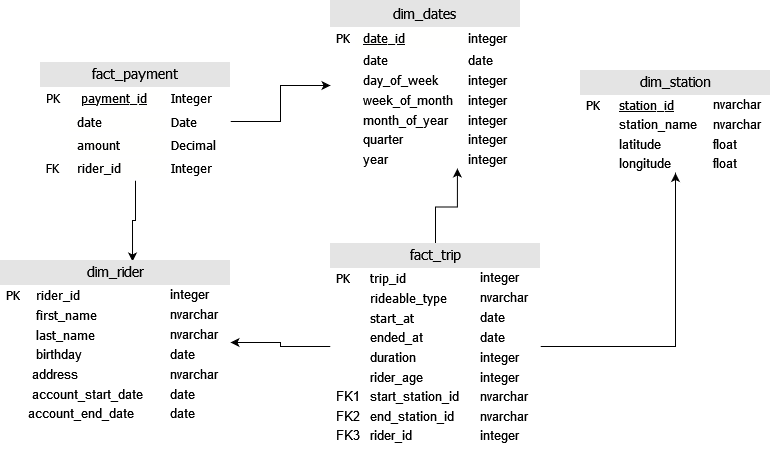

The diagram above was exported from draw.io. Its source (the exported page's mxGraphModel, read from the mxfile embedded in the PNG):
<mxGraphModel dx="1036" dy="552" grid="1" gridSize="10" guides="1" tooltips="1" connect="1" arrows="1" fold="1" page="1" pageScale="1" pageWidth="1400" pageHeight="850" math="0" shadow="0">
  <root>
    <mxCell id="0" />
    <mxCell id="1" parent="0" />
    <mxCell id="KV6dXGHbF2ebOEpSSmE1-11" style="edgeStyle=orthogonalEdgeStyle;rounded=0;orthogonalLoop=1;jettySize=auto;html=1;entryX=0.574;entryY=0.006;entryDx=0;entryDy=0;entryPerimeter=0;" edge="1" parent="1" source="KV6dXGHbF2ebOEpSSmE1-1" target="KV6dXGHbF2ebOEpSSmE1-5">
      <mxGeometry relative="1" as="geometry" />
    </mxCell>
    <mxCell id="KV6dXGHbF2ebOEpSSmE1-12" style="edgeStyle=orthogonalEdgeStyle;rounded=0;orthogonalLoop=1;jettySize=auto;html=1;" edge="1" parent="1" source="KV6dXGHbF2ebOEpSSmE1-1" target="KV6dXGHbF2ebOEpSSmE1-2">
      <mxGeometry relative="1" as="geometry" />
    </mxCell>
    <mxCell id="KV6dXGHbF2ebOEpSSmE1-1" value="&lt;div style=&quot;box-sizing: border-box; width: 100%; background: rgb(228, 228, 228); padding: 2px; line-height: 160%;&quot; align=&quot;center&quot;&gt;&lt;font style=&quot;font-size: 14px;&quot; face=&quot;Tahoma&quot;&gt;fact_payment&lt;/font&gt;&lt;/div&gt;&lt;table style=&quot;width:100%;font-size:1em;&quot; cellspacing=&quot;0&quot; cellpadding=&quot;2&quot;&gt;&lt;tbody&gt;&lt;tr&gt;&lt;td&gt;&lt;font face=&quot;Tahoma&quot;&gt;&amp;nbsp;PK&lt;/font&gt;&lt;/td&gt;&lt;td&gt;&lt;div style=&quot;color: rgb(0, 0, 0); background-color: rgb(255, 255, 254); font-weight: normal; font-size: 14px; line-height: 19px;&quot;&gt;&lt;div&gt;&lt;font size=&quot;1&quot; face=&quot;Tahoma&quot;&gt;&lt;span style=&quot;font-size: 13px;&quot;&gt;&amp;nbsp;&amp;nbsp; &lt;u&gt;payment_id&lt;/u&gt;&lt;/span&gt;&lt;/font&gt;&lt;/div&gt;&lt;/div&gt;&lt;/td&gt;&lt;td style=&quot;font-size: 13px;&quot;&gt;&lt;font style=&quot;font-size: 13px;&quot; face=&quot;Tahoma&quot;&gt;Integer&lt;br&gt;&lt;/font&gt;&lt;/td&gt;&lt;/tr&gt;&lt;tr&gt;&lt;td&gt;&lt;font face=&quot;Tahoma&quot;&gt;&lt;br&gt;&lt;/font&gt;&lt;/td&gt;&lt;td&gt;&lt;div style=&quot;color: rgb(0, 0, 0); background-color: rgb(255, 255, 254); font-weight: normal; font-size: 14px; line-height: 19px;&quot;&gt;&lt;div&gt;&lt;font style=&quot;font-size: 13px;&quot; face=&quot;Tahoma&quot;&gt;&amp;nbsp; date&lt;/font&gt;&lt;/div&gt;&lt;/div&gt;&lt;/td&gt;&lt;td style=&quot;font-size: 13px;&quot;&gt;&lt;font style=&quot;font-size: 13px;&quot; face=&quot;Tahoma&quot;&gt;Date&lt;br&gt;&lt;/font&gt;&lt;/td&gt;&lt;/tr&gt;&lt;tr&gt;&lt;td&gt;&lt;font face=&quot;Tahoma&quot;&gt;&lt;br&gt;&lt;/font&gt;&lt;/td&gt;&lt;td&gt;&lt;div style=&quot;color: rgb(0, 0, 0); background-color: rgb(255, 255, 254); font-weight: normal; font-size: 14px; line-height: 19px;&quot;&gt;&lt;div&gt;&lt;font style=&quot;font-size: 13px;&quot; face=&quot;Tahoma&quot;&gt;&amp;nbsp; amount&lt;/font&gt;&lt;/div&gt;&lt;/div&gt;&lt;/td&gt;&lt;td style=&quot;font-size: 13px;&quot;&gt;&lt;font style=&quot;font-size: 13px;&quot; face=&quot;Tahoma&quot;&gt;Decimal&lt;br&gt;&lt;/font&gt;&lt;/td&gt;&lt;/tr&gt;&lt;tr&gt;&lt;td&gt;&lt;font face=&quot;Tahoma&quot;&gt;&amp;nbsp;FK&lt;br&gt;&lt;/font&gt;&lt;/td&gt;&lt;td&gt;&lt;div style=&quot;color: rgb(0, 0, 0); background-color: rgb(255, 255, 254); font-weight: normal; font-size: 14px; line-height: 19px;&quot;&gt;&lt;div&gt;&lt;font style=&quot;font-size: 13px;&quot; face=&quot;Tahoma&quot;&gt;&amp;nbsp; rider_id&lt;/font&gt;&lt;/div&gt;&lt;/div&gt;&lt;/td&gt;&lt;td&gt;&lt;font style=&quot;font-size: 13px;&quot; face=&quot;Tahoma&quot;&gt;Integer&lt;/font&gt;&lt;/td&gt;&lt;/tr&gt;&lt;/tbody&gt;&lt;/table&gt;" style="verticalAlign=top;align=left;overflow=fill;html=1;whiteSpace=wrap;fillColor=default;gradientColor=none;strokeColor=none;" vertex="1" parent="1">
      <mxGeometry x="170" y="192" width="190" height="118" as="geometry" />
    </mxCell>
    <mxCell id="KV6dXGHbF2ebOEpSSmE1-2" value="&lt;div style=&quot;box-sizing: border-box; width: 100%; background: rgb(228, 228, 228); padding: 2px; font-size: 14px; line-height: 160%;&quot; align=&quot;center&quot;&gt;&lt;font face=&quot;Tahoma&quot;&gt;dim_dates&lt;br&gt;&lt;/font&gt;&lt;/div&gt;&lt;table style=&quot;width:100%;font-size:1em;&quot; cellspacing=&quot;0&quot; cellpadding=&quot;2&quot;&gt;&lt;tbody&gt;&lt;tr style=&quot;font-size: 13px;&quot;&gt;&lt;td&gt;&lt;font face=&quot;Tahoma&quot;&gt;&amp;nbsp;PK&lt;/font&gt;&lt;/td&gt;&lt;td&gt;&lt;div style=&quot;color: rgb(0, 0, 0); background-color: rgb(255, 255, 254); font-family: Consolas, &amp;quot;Courier New&amp;quot;, monospace; font-weight: normal; font-size: 13px; line-height: 19px;&quot;&gt;&lt;div&gt;&lt;font face=&quot;Tahoma&quot;&gt;&amp;nbsp; &lt;u&gt;date_id&lt;/u&gt;&lt;/font&gt;&lt;br&gt;&lt;/div&gt;&lt;/div&gt;&lt;/td&gt;&lt;td&gt;&amp;nbsp;integer&amp;nbsp; &lt;br&gt;&lt;/td&gt;&lt;/tr&gt;&lt;tr style=&quot;font-size: 13px;&quot;&gt;&lt;td&gt;&lt;font face=&quot;Tahoma&quot;&gt;&amp;nbsp;&lt;/font&gt;&lt;/td&gt;&lt;td style=&quot;font-size: 13px;&quot;&gt;&lt;font style=&quot;font-size: 13px;&quot; face=&quot;Tahoma&quot;&gt;&amp;nbsp; date&lt;br&gt;&lt;/font&gt;&lt;/td&gt;&lt;td&gt;&amp;nbsp;date&lt;br&gt;&lt;/td&gt;&lt;/tr&gt;&lt;tr style=&quot;font-size: 13px;&quot;&gt;&lt;td&gt;&lt;br&gt;&lt;/td&gt;&lt;td&gt;&lt;font face=&quot;Tahoma&quot;&gt;&amp;nbsp; &lt;font style=&quot;font-size: 13px;&quot;&gt;day_of_week&lt;/font&gt;&lt;/font&gt;&lt;/td&gt;&lt;td&gt;&amp;nbsp;integer&amp;nbsp; &lt;br&gt;&lt;/td&gt;&lt;/tr&gt;&lt;tr style=&quot;font-size: 13px;&quot;&gt;&lt;td&gt;&lt;br&gt;&lt;/td&gt;&lt;td&gt;&amp;nbsp; week_of_month&lt;br&gt;&lt;/td&gt;&lt;td&gt;&amp;nbsp;integer&amp;nbsp; &lt;br&gt;&lt;/td&gt;&lt;/tr&gt;&lt;tr style=&quot;font-size: 13px;&quot;&gt;&lt;td&gt;&lt;br&gt;&lt;/td&gt;&lt;td&gt;&amp;nbsp; month_of_year&lt;br&gt;&lt;/td&gt;&lt;td&gt;&amp;nbsp;integer&amp;nbsp; &lt;br&gt;&lt;/td&gt;&lt;/tr&gt;&lt;tr style=&quot;font-size: 13px;&quot;&gt;&lt;td&gt;&lt;br&gt;&lt;/td&gt;&lt;td&gt;&amp;nbsp; quarter&lt;br&gt;&lt;/td&gt;&lt;td&gt;&amp;nbsp;integer&amp;nbsp; &lt;br&gt;&lt;/td&gt;&lt;/tr&gt;&lt;tr style=&quot;font-size: 13px;&quot;&gt;&lt;td&gt;&lt;br&gt;&lt;/td&gt;&lt;td style=&quot;font-size: 13px;&quot;&gt;&amp;nbsp; year&lt;br&gt;&lt;/td&gt;&lt;td&gt;&amp;nbsp;integer&amp;nbsp;&amp;nbsp; &lt;br&gt;&lt;/td&gt;&lt;/tr&gt;&lt;/tbody&gt;&lt;/table&gt;" style="verticalAlign=top;align=left;overflow=fill;html=1;whiteSpace=wrap;strokeColor=none;" vertex="1" parent="1">
      <mxGeometry x="460" y="130" width="190" height="170" as="geometry" />
    </mxCell>
    <mxCell id="KV6dXGHbF2ebOEpSSmE1-3" value="&lt;div style=&quot;box-sizing: border-box; width: 100%; background: rgb(228, 228, 228); padding: 2px; line-height: 160%;&quot; align=&quot;center&quot;&gt;&lt;font style=&quot;font-size: 14px;&quot; face=&quot;Tahoma&quot;&gt;dim_station&lt;/font&gt;&lt;/div&gt;&lt;table style=&quot;width:100%;font-size:1em;&quot; cellspacing=&quot;0&quot; cellpadding=&quot;2&quot;&gt;&lt;tbody&gt;&lt;tr style=&quot;font-size: 13px;&quot;&gt;&lt;td&gt;&lt;font face=&quot;Tahoma&quot;&gt;&amp;nbsp;PK&lt;/font&gt;&lt;/td&gt;&lt;td&gt;&lt;font style=&quot;font-size: 13px;&quot; face=&quot;Tahoma&quot;&gt;&amp;nbsp;&amp;nbsp; &lt;u&gt;station_id &lt;/u&gt;&lt;/font&gt;&lt;br&gt;&lt;/td&gt;&lt;td&gt;nvarchar&lt;br&gt;&lt;/td&gt;&lt;/tr&gt;&lt;tr style=&quot;font-size: 13px;&quot;&gt;&lt;td&gt;&lt;br&gt;&lt;/td&gt;&lt;td&gt;&amp;nbsp;&amp;nbsp; &lt;font style=&quot;font-size: 13px;&quot;&gt;station_name&lt;/font&gt;&lt;/td&gt;&lt;td&gt;nvarchar&lt;br&gt;&lt;/td&gt;&lt;/tr&gt;&lt;tr style=&quot;font-size: 13px;&quot;&gt;&lt;td&gt;&lt;/td&gt;&lt;td&gt;&amp;nbsp;&amp;nbsp; latitude &lt;br&gt;&lt;/td&gt;&lt;td&gt;float&lt;br&gt;&lt;/td&gt;&lt;/tr&gt;&lt;tr&gt;&lt;td&gt;&lt;br&gt;&lt;/td&gt;&lt;td style=&quot;font-size: 13px;&quot;&gt;&amp;nbsp;&amp;nbsp; longitude&lt;br&gt;&lt;/td&gt;&lt;td style=&quot;font-size: 13px;&quot;&gt;float&lt;br&gt;&lt;/td&gt;&lt;/tr&gt;&lt;/tbody&gt;&lt;/table&gt;" style="verticalAlign=top;align=left;overflow=fill;html=1;whiteSpace=wrap;strokeColor=none;" vertex="1" parent="1">
      <mxGeometry x="710" y="199.5" width="190" height="103" as="geometry" />
    </mxCell>
    <mxCell id="KV6dXGHbF2ebOEpSSmE1-8" style="edgeStyle=orthogonalEdgeStyle;rounded=0;orthogonalLoop=1;jettySize=auto;html=1;" edge="1" parent="1" source="KV6dXGHbF2ebOEpSSmE1-4" target="KV6dXGHbF2ebOEpSSmE1-3">
      <mxGeometry relative="1" as="geometry" />
    </mxCell>
    <mxCell id="KV6dXGHbF2ebOEpSSmE1-9" style="edgeStyle=orthogonalEdgeStyle;rounded=0;orthogonalLoop=1;jettySize=auto;html=1;entryX=1;entryY=0.5;entryDx=0;entryDy=0;" edge="1" parent="1" source="KV6dXGHbF2ebOEpSSmE1-4" target="KV6dXGHbF2ebOEpSSmE1-5">
      <mxGeometry relative="1" as="geometry" />
    </mxCell>
    <mxCell id="KV6dXGHbF2ebOEpSSmE1-10" style="edgeStyle=orthogonalEdgeStyle;rounded=0;orthogonalLoop=1;jettySize=auto;html=1;entryX=0.668;entryY=0.988;entryDx=0;entryDy=0;entryPerimeter=0;" edge="1" parent="1" source="KV6dXGHbF2ebOEpSSmE1-4" target="KV6dXGHbF2ebOEpSSmE1-2">
      <mxGeometry relative="1" as="geometry" />
    </mxCell>
    <mxCell id="KV6dXGHbF2ebOEpSSmE1-4" value="&lt;div style=&quot;box-sizing: border-box; width: 100%; background: rgb(228, 228, 228); padding: 2px; line-height: 160%;&quot; align=&quot;center&quot;&gt;&lt;font style=&quot;font-size: 14px;&quot; face=&quot;Tahoma&quot;&gt;fact_trip&lt;/font&gt;&lt;/div&gt;&lt;table style=&quot;width:100%;font-size:1em;&quot; cellspacing=&quot;0&quot; cellpadding=&quot;2&quot;&gt;&lt;tbody style=&quot;font-size: 13px;&quot;&gt;&lt;tr&gt;&lt;td&gt;&lt;font face=&quot;Tahoma&quot;&gt;&amp;nbsp;PK&lt;/font&gt;&lt;/td&gt;&lt;td&gt;&lt;font face=&quot;Tahoma&quot;&gt;trip_id&lt;/font&gt;&lt;/td&gt;&lt;td&gt;integer&lt;br&gt;&lt;/td&gt;&lt;/tr&gt;&lt;tr&gt;&lt;td&gt;&lt;br&gt;&lt;/td&gt;&lt;td&gt;&lt;font face=&quot;Tahoma&quot;&gt;rideable_type&lt;/font&gt;&lt;/td&gt;&lt;td&gt;nvarchar&lt;br&gt;&lt;/td&gt;&lt;/tr&gt;&lt;tr&gt;&lt;td&gt;&lt;br&gt;&lt;/td&gt;&lt;td&gt;&lt;font face=&quot;Tahoma&quot;&gt;start_at&lt;/font&gt;&lt;/td&gt;&lt;td&gt;date&lt;br&gt;&lt;/td&gt;&lt;/tr&gt;&lt;tr&gt;&lt;td&gt;&lt;br&gt;&lt;/td&gt;&lt;td&gt;ended_at&lt;br&gt;&lt;/td&gt;&lt;td&gt;date&lt;br&gt;&lt;/td&gt;&lt;/tr&gt;&lt;tr&gt;&lt;td&gt;&lt;br&gt;&lt;/td&gt;&lt;td&gt;duration&lt;br&gt;&lt;/td&gt;&lt;td&gt;integer&lt;br&gt;&lt;/td&gt;&lt;/tr&gt;&lt;tr&gt;&lt;td&gt;&lt;br&gt;&lt;/td&gt;&lt;td&gt;rider_age&lt;/td&gt;&lt;td&gt;integer&lt;br&gt;&lt;/td&gt;&lt;/tr&gt;&lt;tr&gt;&lt;td&gt;&amp;nbsp;FK1&lt;/td&gt;&lt;td&gt;start_station_id&lt;br&gt;&lt;/td&gt;&lt;td&gt;nvarchar&lt;br&gt;&lt;/td&gt;&lt;/tr&gt;&lt;tr&gt;&lt;td&gt;&amp;nbsp;FK2&lt;br&gt;&lt;/td&gt;&lt;td&gt;end_station_id&lt;br&gt;&lt;/td&gt;&lt;td&gt;nvarchar&lt;br&gt;&lt;/td&gt;&lt;/tr&gt;&lt;tr&gt;&lt;td&gt;&amp;nbsp;FK3&lt;br&gt;&lt;/td&gt;&lt;td&gt;rider_id&lt;br&gt;&lt;/td&gt;&lt;td&gt;integer&lt;br&gt;&lt;/td&gt;&lt;/tr&gt;&lt;/tbody&gt;&lt;/table&gt;" style="verticalAlign=top;align=left;overflow=fill;html=1;whiteSpace=wrap;strokeColor=none;" vertex="1" parent="1">
      <mxGeometry x="460" y="373" width="210" height="206" as="geometry" />
    </mxCell>
    <mxCell id="KV6dXGHbF2ebOEpSSmE1-5" value="&lt;div style=&quot;box-sizing: border-box; width: 100%; background: rgb(228, 228, 228); padding: 2px; line-height: 160%;&quot; align=&quot;center&quot;&gt;&lt;font style=&quot;font-size: 14px;&quot; face=&quot;Tahoma&quot;&gt;dim_rider&lt;/font&gt;&lt;/div&gt;&lt;table style=&quot;width:100%;font-size:1em;&quot; cellspacing=&quot;0&quot; cellpadding=&quot;2&quot;&gt;&lt;tbody style=&quot;font-size: 13px;&quot;&gt;&lt;tr&gt;&lt;td&gt;&lt;font style=&quot;font-size: 13px;&quot; face=&quot;Tahoma&quot;&gt;&amp;nbsp;PK&lt;/font&gt;&lt;/td&gt;&lt;td&gt;&lt;font style=&quot;font-size: 13px;&quot; face=&quot;Tahoma&quot;&gt;&amp;nbsp; rider_id&lt;/font&gt;&lt;/td&gt;&lt;td&gt;integer&lt;br&gt;&lt;/td&gt;&lt;/tr&gt;&lt;tr&gt;&lt;td&gt;&lt;br&gt;&lt;/td&gt;&lt;td&gt;&lt;font style=&quot;font-size: 13px;&quot; face=&quot;Tahoma&quot;&gt;&amp;nbsp; first_name&lt;/font&gt;&lt;/td&gt;&lt;td&gt;nvarchar&lt;br&gt;&lt;/td&gt;&lt;/tr&gt;&lt;tr&gt;&lt;td&gt;&lt;br&gt;&lt;/td&gt;&lt;td&gt;&lt;font style=&quot;font-size: 13px;&quot; face=&quot;Tahoma&quot;&gt;&amp;nbsp; last_name&lt;/font&gt;&lt;/td&gt;&lt;td&gt;nvarchar&lt;br&gt;&lt;/td&gt;&lt;/tr&gt;&lt;tr&gt;&lt;td&gt;&lt;br&gt;&lt;/td&gt;&lt;td&gt;&amp;nbsp; birthday&lt;br&gt;&lt;/td&gt;&lt;td&gt;date&lt;br&gt;&lt;/td&gt;&lt;/tr&gt;&lt;tr&gt;&lt;td&gt;&lt;br&gt;&lt;/td&gt;&lt;td&gt;&amp;nbsp;address&lt;br&gt;&lt;/td&gt;&lt;td&gt;nvarchar&lt;br&gt;&lt;/td&gt;&lt;/tr&gt;&lt;tr&gt;&lt;td&gt;&lt;br&gt;&lt;/td&gt;&lt;td&gt;&amp;nbsp;account_start_date&lt;br&gt;&lt;/td&gt;&lt;td&gt;date&lt;br&gt;&lt;/td&gt;&lt;/tr&gt;&lt;tr&gt;&lt;td&gt;&lt;br&gt;&lt;/td&gt;&lt;td&gt;account_end_date&lt;br&gt;&lt;/td&gt;&lt;td&gt;date&lt;br&gt;&lt;/td&gt;&lt;/tr&gt;&lt;/tbody&gt;&lt;/table&gt;" style="verticalAlign=top;align=left;overflow=fill;html=1;whiteSpace=wrap;strokeColor=none;" vertex="1" parent="1">
      <mxGeometry x="130" y="390" width="230" height="164" as="geometry" />
    </mxCell>
  </root>
</mxGraphModel>